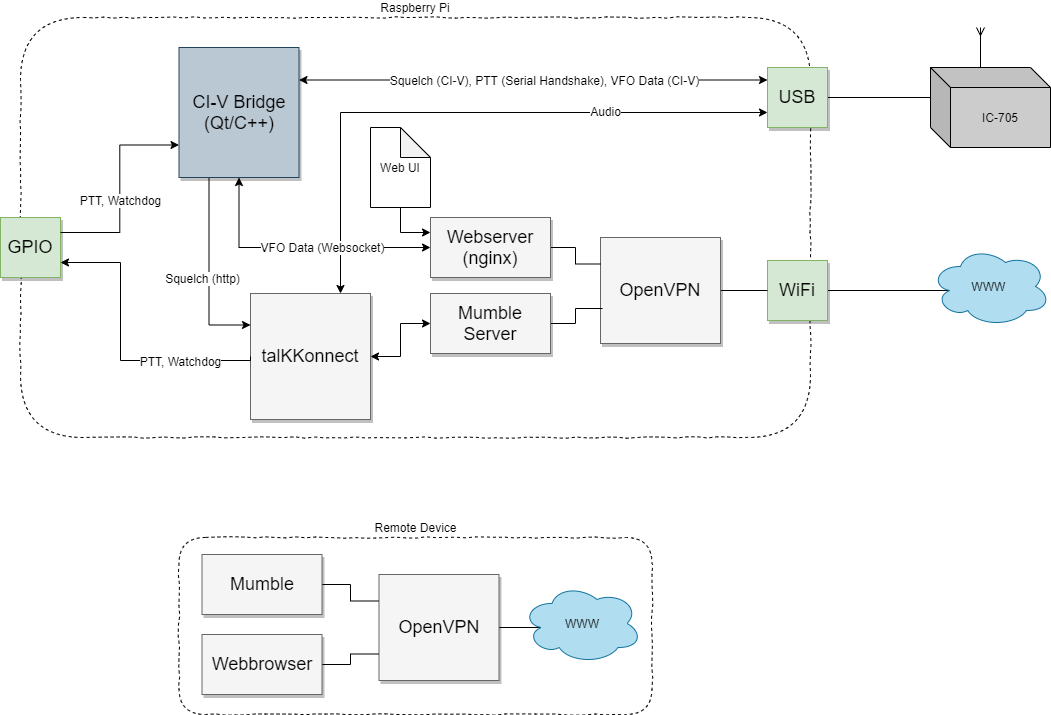

The diagram above was exported from draw.io. Its source (the exported page's mxGraphModel, read from the mxfile embedded in the PNG):
<mxGraphModel dx="1086" dy="926" grid="1" gridSize="10" guides="1" tooltips="1" connect="1" arrows="1" fold="1" page="1" pageScale="1.5" pageWidth="1169" pageHeight="826" background="none" math="0" shadow="0">
  <root>
    <mxCell id="0" style=";html=1;" />
    <mxCell id="1" style=";html=1;" parent="0" />
    <mxCell id="y8qmKY4cMuonRaTGKBQC-45" value="Raspberry Pi" style="rounded=1;whiteSpace=wrap;html=1;dashed=1;perimeterSpacing=1;fillColor=none;strokeWidth=1;comic=1;align=center;labelPosition=center;verticalLabelPosition=top;verticalAlign=bottom;" parent="1" vertex="1">
      <mxGeometry x="290" y="200" width="790" height="420" as="geometry" />
    </mxCell>
    <mxCell id="y8qmKY4cMuonRaTGKBQC-44" value="Remote Device" style="rounded=1;whiteSpace=wrap;html=1;dashed=1;perimeterSpacing=1;fillColor=none;strokeWidth=1;comic=1;labelPosition=center;verticalLabelPosition=top;align=center;verticalAlign=bottom;" parent="1" vertex="1">
      <mxGeometry x="448.5" y="720" width="473" height="177" as="geometry" />
    </mxCell>
    <mxCell id="y8qmKY4cMuonRaTGKBQC-4" style="edgeStyle=orthogonalEdgeStyle;rounded=0;orthogonalLoop=1;jettySize=auto;html=1;exitX=1;exitY=0.5;exitDx=0;exitDy=0;entryX=0;entryY=0.5;entryDx=0;entryDy=0;startArrow=classic;startFill=1;" parent="1" source="3a17f1ce550125da-2" target="3a17f1ce550125da-10" edge="1">
      <mxGeometry relative="1" as="geometry" />
    </mxCell>
    <mxCell id="y8qmKY4cMuonRaTGKBQC-5" style="edgeStyle=orthogonalEdgeStyle;rounded=0;orthogonalLoop=1;jettySize=auto;html=1;exitX=0.75;exitY=0;exitDx=0;exitDy=0;entryX=0;entryY=0.75;entryDx=0;entryDy=0;startArrow=classic;startFill=1;" parent="1" source="3a17f1ce550125da-2" target="3a17f1ce550125da-6" edge="1">
      <mxGeometry relative="1" as="geometry" />
    </mxCell>
    <mxCell id="y8qmKY4cMuonRaTGKBQC-9" value="Audio" style="text;html=1;align=center;verticalAlign=middle;resizable=0;points=[];labelBackgroundColor=#ffffff;" parent="y8qmKY4cMuonRaTGKBQC-5" vertex="1" connectable="0">
      <mxGeometry x="0.4649" y="2" relative="1" as="geometry">
        <mxPoint as="offset" />
      </mxGeometry>
    </mxCell>
    <mxCell id="3a17f1ce550125da-2" value="talKKonnect" style="whiteSpace=wrap;html=1;shadow=1;fontSize=18;fillColor=#f5f5f5;strokeColor=#666666;" parent="1" vertex="1">
      <mxGeometry x="520" y="476" width="120" height="126" as="geometry" />
    </mxCell>
    <mxCell id="y8qmKY4cMuonRaTGKBQC-35" style="edgeStyle=orthogonalEdgeStyle;rounded=0;orthogonalLoop=1;jettySize=auto;html=1;exitX=1;exitY=0.5;exitDx=0;exitDy=0;entryX=0.16;entryY=0.55;entryDx=0;entryDy=0;entryPerimeter=0;startArrow=none;startFill=0;endArrow=none;endFill=0;" parent="1" source="3a17f1ce550125da-4" target="y8qmKY4cMuonRaTGKBQC-32" edge="1">
      <mxGeometry relative="1" as="geometry" />
    </mxCell>
    <mxCell id="3a17f1ce550125da-4" value="WiFi" style="whiteSpace=wrap;html=1;shadow=1;fontSize=18;fillColor=#d5e8d4;strokeColor=#82b366;" parent="1" vertex="1">
      <mxGeometry x="1037" y="443" width="60" height="60" as="geometry" />
    </mxCell>
    <mxCell id="y8qmKY4cMuonRaTGKBQC-18" style="edgeStyle=orthogonalEdgeStyle;rounded=0;orthogonalLoop=1;jettySize=auto;html=1;exitX=1;exitY=0.75;exitDx=0;exitDy=0;entryX=0;entryY=0.5;entryDx=0;entryDy=0;startArrow=classic;startFill=1;endArrow=none;endFill=0;" parent="1" source="3a17f1ce550125da-5" target="3a17f1ce550125da-2" edge="1">
      <mxGeometry relative="1" as="geometry">
        <Array as="points">
          <mxPoint x="390" y="445" />
          <mxPoint x="390" y="543" />
        </Array>
      </mxGeometry>
    </mxCell>
    <mxCell id="y8qmKY4cMuonRaTGKBQC-21" value="PTT, Watchdog" style="text;html=1;align=center;verticalAlign=middle;resizable=0;points=[];labelBackgroundColor=#ffffff;" parent="y8qmKY4cMuonRaTGKBQC-18" vertex="1" connectable="0">
      <mxGeometry x="0.3377" y="-1" relative="1" as="geometry">
        <mxPoint x="22" y="-1" as="offset" />
      </mxGeometry>
    </mxCell>
    <mxCell id="3a17f1ce550125da-5" value="GPIO" style="whiteSpace=wrap;html=1;shadow=1;fontSize=18;fillColor=#d5e8d4;strokeColor=#82b366;" parent="1" vertex="1">
      <mxGeometry x="270" y="400" width="60" height="60" as="geometry" />
    </mxCell>
    <mxCell id="y8qmKY4cMuonRaTGKBQC-28" style="edgeStyle=orthogonalEdgeStyle;rounded=0;orthogonalLoop=1;jettySize=auto;html=1;exitX=1;exitY=0.5;exitDx=0;exitDy=0;entryX=0;entryY=0;entryDx=0;entryDy=30;entryPerimeter=0;startArrow=none;startFill=0;endArrow=none;endFill=0;" parent="1" source="3a17f1ce550125da-6" target="y8qmKY4cMuonRaTGKBQC-27" edge="1">
      <mxGeometry relative="1" as="geometry" />
    </mxCell>
    <mxCell id="3a17f1ce550125da-6" value="USB" style="whiteSpace=wrap;html=1;shadow=1;fontSize=18;fillColor=#d5e8d4;strokeColor=#82b366;" parent="1" vertex="1">
      <mxGeometry x="1037" y="250" width="60" height="60" as="geometry" />
    </mxCell>
    <mxCell id="y8qmKY4cMuonRaTGKBQC-14" style="edgeStyle=orthogonalEdgeStyle;rounded=0;orthogonalLoop=1;jettySize=auto;html=1;exitX=1;exitY=0.5;exitDx=0;exitDy=0;entryX=0;entryY=0.5;entryDx=0;entryDy=0;startArrow=none;startFill=0;endArrow=none;endFill=0;" parent="1" source="3a17f1ce550125da-8" target="3a17f1ce550125da-4" edge="1">
      <mxGeometry relative="1" as="geometry" />
    </mxCell>
    <mxCell id="3a17f1ce550125da-8" value="OpenVPN" style="whiteSpace=wrap;html=1;shadow=1;fontSize=18;fillColor=#f5f5f5;strokeColor=#666666;" parent="1" vertex="1">
      <mxGeometry x="870" y="420" width="120" height="106" as="geometry" />
    </mxCell>
    <mxCell id="y8qmKY4cMuonRaTGKBQC-11" style="edgeStyle=orthogonalEdgeStyle;rounded=0;orthogonalLoop=1;jettySize=auto;html=1;exitX=0;exitY=0.5;exitDx=0;exitDy=0;entryX=0.5;entryY=1;entryDx=0;entryDy=0;startArrow=classic;startFill=1;" parent="1" source="3a17f1ce550125da-9" target="3a17f1ce550125da-11" edge="1">
      <mxGeometry relative="1" as="geometry" />
    </mxCell>
    <mxCell id="y8qmKY4cMuonRaTGKBQC-12" value="VFO Data (Websocket)" style="text;html=1;align=center;verticalAlign=middle;resizable=0;points=[];labelBackgroundColor=#ffffff;" parent="y8qmKY4cMuonRaTGKBQC-11" vertex="1" connectable="0">
      <mxGeometry x="-0.025" relative="1" as="geometry">
        <mxPoint x="18.5" y="-1" as="offset" />
      </mxGeometry>
    </mxCell>
    <mxCell id="y8qmKY4cMuonRaTGKBQC-15" style="edgeStyle=orthogonalEdgeStyle;rounded=0;orthogonalLoop=1;jettySize=auto;html=1;exitX=1;exitY=0.5;exitDx=0;exitDy=0;entryX=0;entryY=0.25;entryDx=0;entryDy=0;startArrow=none;startFill=0;endArrow=none;endFill=0;" parent="1" source="3a17f1ce550125da-9" target="3a17f1ce550125da-8" edge="1">
      <mxGeometry relative="1" as="geometry" />
    </mxCell>
    <mxCell id="3a17f1ce550125da-9" value="Webserver&lt;br&gt;(nginx)" style="whiteSpace=wrap;html=1;shadow=1;fontSize=18;fillColor=#f5f5f5;strokeColor=#666666;" parent="1" vertex="1">
      <mxGeometry x="700" y="400" width="120" height="60" as="geometry" />
    </mxCell>
    <mxCell id="y8qmKY4cMuonRaTGKBQC-2" style="edgeStyle=orthogonalEdgeStyle;rounded=0;orthogonalLoop=1;jettySize=auto;html=1;entryX=0.017;entryY=0.67;entryDx=0;entryDy=0;entryPerimeter=0;startArrow=none;startFill=0;endArrow=none;endFill=0;" parent="1" source="3a17f1ce550125da-10" target="3a17f1ce550125da-8" edge="1">
      <mxGeometry relative="1" as="geometry" />
    </mxCell>
    <mxCell id="3a17f1ce550125da-10" value="Mumble&lt;br&gt;Server" style="whiteSpace=wrap;html=1;shadow=1;fontSize=18;fillColor=#f5f5f5;strokeColor=#666666;" parent="1" vertex="1">
      <mxGeometry x="700" y="476" width="120" height="60" as="geometry" />
    </mxCell>
    <mxCell id="y8qmKY4cMuonRaTGKBQC-7" style="edgeStyle=orthogonalEdgeStyle;rounded=0;orthogonalLoop=1;jettySize=auto;html=1;exitX=1;exitY=0.25;exitDx=0;exitDy=0;startArrow=classic;startFill=1;" parent="1" source="3a17f1ce550125da-11" target="3a17f1ce550125da-6" edge="1">
      <mxGeometry relative="1" as="geometry">
        <mxPoint x="1030" y="265" as="targetPoint" />
        <mxPoint x="570" y="255" as="sourcePoint" />
        <Array as="points">
          <mxPoint x="920" y="263" />
          <mxPoint x="920" y="263" />
        </Array>
      </mxGeometry>
    </mxCell>
    <mxCell id="y8qmKY4cMuonRaTGKBQC-8" value="Squelch (CI-V), PTT (Serial Handshake), VFO Data (CI-V)" style="text;html=1;align=center;verticalAlign=middle;resizable=0;points=[];labelBackgroundColor=#ffffff;" parent="y8qmKY4cMuonRaTGKBQC-7" vertex="1" connectable="0">
      <mxGeometry x="0.045" relative="1" as="geometry">
        <mxPoint as="offset" />
      </mxGeometry>
    </mxCell>
    <mxCell id="y8qmKY4cMuonRaTGKBQC-17" style="edgeStyle=orthogonalEdgeStyle;rounded=0;orthogonalLoop=1;jettySize=auto;html=1;exitX=0;exitY=0.75;exitDx=0;exitDy=0;entryX=1;entryY=0.25;entryDx=0;entryDy=0;startArrow=classic;startFill=1;endArrow=none;endFill=0;" parent="1" source="3a17f1ce550125da-11" target="3a17f1ce550125da-5" edge="1">
      <mxGeometry relative="1" as="geometry" />
    </mxCell>
    <mxCell id="y8qmKY4cMuonRaTGKBQC-22" value="PTT, Watchdog" style="text;html=1;align=center;verticalAlign=middle;resizable=0;points=[];labelBackgroundColor=#ffffff;" parent="y8qmKY4cMuonRaTGKBQC-17" vertex="1" connectable="0">
      <mxGeometry x="0.2533" relative="1" as="geometry">
        <mxPoint y="-14.5" as="offset" />
      </mxGeometry>
    </mxCell>
    <mxCell id="y8qmKY4cMuonRaTGKBQC-19" style="edgeStyle=orthogonalEdgeStyle;rounded=0;orthogonalLoop=1;jettySize=auto;html=1;exitX=0.25;exitY=1;exitDx=0;exitDy=0;entryX=0;entryY=0.25;entryDx=0;entryDy=0;startArrow=none;startFill=0;" parent="1" source="3a17f1ce550125da-11" target="3a17f1ce550125da-2" edge="1">
      <mxGeometry relative="1" as="geometry" />
    </mxCell>
    <mxCell id="y8qmKY4cMuonRaTGKBQC-20" value="Squelch (http)" style="text;html=1;align=center;verticalAlign=middle;resizable=0;points=[];labelBackgroundColor=#ffffff;" parent="y8qmKY4cMuonRaTGKBQC-19" vertex="1" connectable="0">
      <mxGeometry x="-0.1749" y="-3" relative="1" as="geometry">
        <mxPoint x="-4" y="22" as="offset" />
      </mxGeometry>
    </mxCell>
    <mxCell id="3a17f1ce550125da-11" value="CI-V Bridge&lt;br&gt;(Qt/C++)" style="whiteSpace=wrap;html=1;shadow=1;fontSize=18;fillColor=#bac8d3;strokeColor=#23445d;" parent="1" vertex="1">
      <mxGeometry x="448.5" y="230" width="120" height="130" as="geometry" />
    </mxCell>
    <mxCell id="y8qmKY4cMuonRaTGKBQC-31" style="edgeStyle=orthogonalEdgeStyle;rounded=0;orthogonalLoop=1;jettySize=auto;html=1;exitX=0;exitY=0;exitDx=50;exitDy=0;exitPerimeter=0;startArrow=none;startFill=0;endArrow=ERmany;endFill=0;" parent="1" source="y8qmKY4cMuonRaTGKBQC-27" edge="1">
      <mxGeometry relative="1" as="geometry">
        <mxPoint x="1250" y="210" as="targetPoint" />
      </mxGeometry>
    </mxCell>
    <mxCell id="y8qmKY4cMuonRaTGKBQC-27" value="IC-705" style="shape=cube;whiteSpace=wrap;html=1;boundedLbl=1;backgroundOutline=1;darkOpacity=0.05;darkOpacity2=0.1;fillColor=#CCCCCC;" parent="1" vertex="1">
      <mxGeometry x="1200" y="250" width="120" height="80" as="geometry" />
    </mxCell>
    <mxCell id="y8qmKY4cMuonRaTGKBQC-32" value="WWW&amp;nbsp;" style="ellipse;shape=cloud;whiteSpace=wrap;html=1;fillColor=#b1ddf0;strokeColor=#10739e;" parent="1" vertex="1">
      <mxGeometry x="1200" y="429" width="120" height="80" as="geometry" />
    </mxCell>
    <mxCell id="y8qmKY4cMuonRaTGKBQC-41" style="edgeStyle=orthogonalEdgeStyle;rounded=0;orthogonalLoop=1;jettySize=auto;html=1;exitX=0.16;exitY=0.55;exitDx=0;exitDy=0;exitPerimeter=0;entryX=1;entryY=0.5;entryDx=0;entryDy=0;startArrow=none;startFill=0;endArrow=none;endFill=0;" parent="1" source="y8qmKY4cMuonRaTGKBQC-36" target="y8qmKY4cMuonRaTGKBQC-38" edge="1">
      <mxGeometry relative="1" as="geometry" />
    </mxCell>
    <mxCell id="y8qmKY4cMuonRaTGKBQC-36" value="WWW" style="ellipse;shape=cloud;whiteSpace=wrap;html=1;fillColor=#b1ddf0;strokeColor=#10739e;" parent="1" vertex="1">
      <mxGeometry x="791.5" y="766" width="120" height="80" as="geometry" />
    </mxCell>
    <mxCell id="y8qmKY4cMuonRaTGKBQC-38" value="OpenVPN" style="whiteSpace=wrap;html=1;shadow=1;fontSize=18;fillColor=#f5f5f5;strokeColor=#666666;" parent="1" vertex="1">
      <mxGeometry x="648.5" y="757" width="120" height="106" as="geometry" />
    </mxCell>
    <mxCell id="y8qmKY4cMuonRaTGKBQC-42" style="edgeStyle=orthogonalEdgeStyle;rounded=0;orthogonalLoop=1;jettySize=auto;html=1;exitX=1;exitY=0.5;exitDx=0;exitDy=0;entryX=0;entryY=0.25;entryDx=0;entryDy=0;startArrow=none;startFill=0;endArrow=none;endFill=0;" parent="1" source="y8qmKY4cMuonRaTGKBQC-39" target="y8qmKY4cMuonRaTGKBQC-38" edge="1">
      <mxGeometry relative="1" as="geometry" />
    </mxCell>
    <mxCell id="y8qmKY4cMuonRaTGKBQC-39" value="Mumble" style="whiteSpace=wrap;html=1;shadow=1;fontSize=18;fillColor=#f5f5f5;strokeColor=#666666;" parent="1" vertex="1">
      <mxGeometry x="471.5" y="737" width="120" height="60" as="geometry" />
    </mxCell>
    <mxCell id="y8qmKY4cMuonRaTGKBQC-43" style="edgeStyle=orthogonalEdgeStyle;rounded=0;orthogonalLoop=1;jettySize=auto;html=1;exitX=1;exitY=0.5;exitDx=0;exitDy=0;entryX=0;entryY=0.75;entryDx=0;entryDy=0;startArrow=none;startFill=0;endArrow=none;endFill=0;" parent="1" source="y8qmKY4cMuonRaTGKBQC-40" target="y8qmKY4cMuonRaTGKBQC-38" edge="1">
      <mxGeometry relative="1" as="geometry" />
    </mxCell>
    <mxCell id="y8qmKY4cMuonRaTGKBQC-40" value="Webbrowser" style="whiteSpace=wrap;html=1;shadow=1;fontSize=18;fillColor=#f5f5f5;strokeColor=#666666;" parent="1" vertex="1">
      <mxGeometry x="471.5" y="817" width="120" height="60" as="geometry" />
    </mxCell>
    <mxCell id="ayoXbl3o6843tkNkJ0CK-2" style="edgeStyle=orthogonalEdgeStyle;rounded=0;orthogonalLoop=1;jettySize=auto;html=1;entryX=0;entryY=0.25;entryDx=0;entryDy=0;" parent="1" source="ayoXbl3o6843tkNkJ0CK-1" target="3a17f1ce550125da-9" edge="1">
      <mxGeometry relative="1" as="geometry" />
    </mxCell>
    <mxCell id="ayoXbl3o6843tkNkJ0CK-1" value="Web&amp;nbsp;UI" style="shape=note;whiteSpace=wrap;html=1;backgroundOutline=1;darkOpacity=0.05;align=center;verticalAlign=middle;" parent="1" vertex="1">
      <mxGeometry x="640" y="310" width="60" height="80" as="geometry" />
    </mxCell>
  </root>
</mxGraphModel>